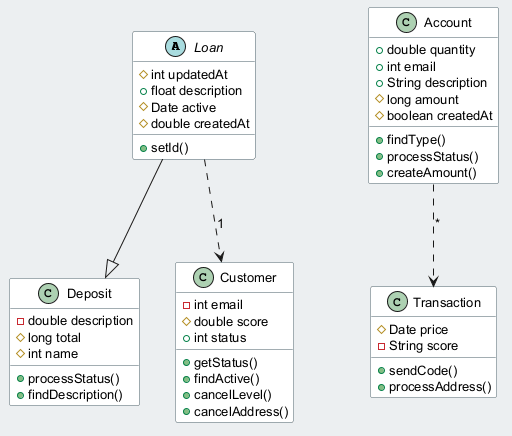

The diagram above was rendered by PlantUML. Its source (embedded in the PNG):
@startuml
skinparam backgroundColor #ECEFF1
skinparam classBackgroundColor #FFFFFF
skinparam classBorderColor #455A64
skinparam defaultFontSize 13
abstract class Loan {
  #int updatedAt
  +float description
  #Date active
  #double createdAt
  +setId()
}
class Transaction {
  #Date price
  -String score
  +sendCode()
  +processAddress()
}
class Account {
  +double quantity
  +int email
  +String description
  #long amount
  #boolean createdAt
  +findType()
  +processStatus()
  +createAmount()
}
class Deposit {
  -double description
  #long total
  #int name
  +processStatus()
  +findDescription()
}
class Customer {
  -int email
  #double score
  +int status
  +getStatus()
  +findActive()
  +cancelLevel()
  +cancelAddress()
}
Loan ..> Customer : "1"
Loan --|> Deposit
Account ..> Transaction : "*"
@enduml